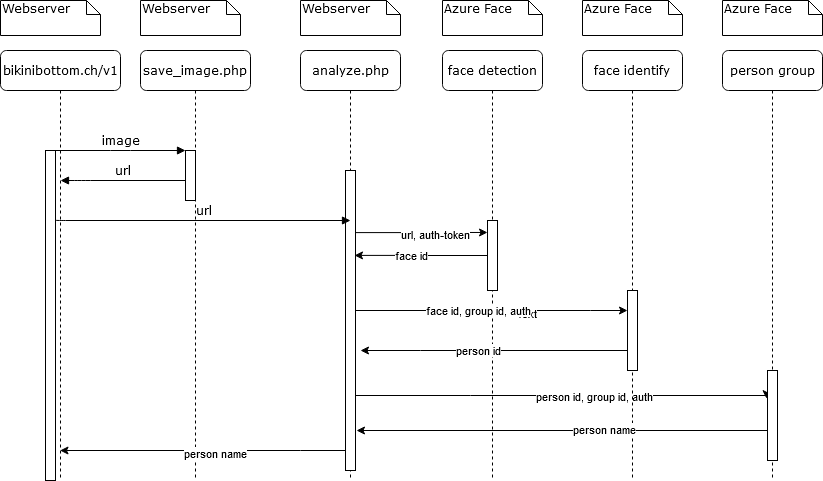

The diagram above was exported from draw.io. Its source (the exported page's mxGraphModel, read from the mxfile embedded in the PNG):
<mxGraphModel dx="2299" dy="1405" grid="1" gridSize="10" guides="1" tooltips="1" connect="1" arrows="1" fold="1" page="1" pageScale="1" pageWidth="1100" pageHeight="850" background="#ffffff" math="0" shadow="0">
  <root>
    <mxCell id="0" />
    <mxCell id="1" parent="0" />
    <mxCell id="7baba1c4bc27f4b0-2" value="save_image.php" style="shape=umlLifeline;perimeter=lifelinePerimeter;whiteSpace=wrap;html=1;container=1;collapsible=0;recursiveResize=0;outlineConnect=0;rounded=1;shadow=0;comic=0;labelBackgroundColor=none;strokeWidth=1;fontFamily=Verdana;fontSize=12;align=center;" parent="1" vertex="1">
      <mxGeometry x="230" y="120" width="110" height="430" as="geometry" />
    </mxCell>
    <mxCell id="7baba1c4bc27f4b0-10" value="" style="html=1;points=[];perimeter=orthogonalPerimeter;rounded=0;shadow=0;comic=0;labelBackgroundColor=none;strokeWidth=1;fontFamily=Verdana;fontSize=12;align=center;" parent="7baba1c4bc27f4b0-2" vertex="1">
      <mxGeometry x="45" y="100" width="10" height="50" as="geometry" />
    </mxCell>
    <mxCell id="tlTwvlstGdFb9bk0duFF-20" value="" style="edgeStyle=orthogonalEdgeStyle;rounded=0;orthogonalLoop=1;jettySize=auto;html=1;entryX=-0.1;entryY=0.313;entryDx=0;entryDy=0;entryPerimeter=0;" edge="1" parent="1" source="7baba1c4bc27f4b0-3" target="tlTwvlstGdFb9bk0duFF-21">
      <mxGeometry relative="1" as="geometry">
        <Array as="points">
          <mxPoint x="560" y="465" />
          <mxPoint x="560" y="465" />
        </Array>
      </mxGeometry>
    </mxCell>
    <mxCell id="tlTwvlstGdFb9bk0duFF-22" value="person id, group id, auth" style="edgeLabel;html=1;align=center;verticalAlign=middle;resizable=0;points=[];" vertex="1" connectable="0" parent="tlTwvlstGdFb9bk0duFF-20">
      <mxGeometry x="0.1645" relative="1" as="geometry">
        <mxPoint as="offset" />
      </mxGeometry>
    </mxCell>
    <mxCell id="7baba1c4bc27f4b0-3" value="analyze.php" style="shape=umlLifeline;perimeter=lifelinePerimeter;whiteSpace=wrap;html=1;container=1;collapsible=0;recursiveResize=0;outlineConnect=0;rounded=1;shadow=0;comic=0;labelBackgroundColor=none;strokeWidth=1;fontFamily=Verdana;fontSize=12;align=center;" parent="1" vertex="1">
      <mxGeometry x="390" y="120" width="100" height="430" as="geometry" />
    </mxCell>
    <mxCell id="7baba1c4bc27f4b0-13" value="" style="html=1;points=[];perimeter=orthogonalPerimeter;rounded=0;shadow=0;comic=0;labelBackgroundColor=none;strokeWidth=1;fontFamily=Verdana;fontSize=12;align=center;" parent="7baba1c4bc27f4b0-3" vertex="1">
      <mxGeometry x="45" y="120" width="10" height="300" as="geometry" />
    </mxCell>
    <mxCell id="7baba1c4bc27f4b0-4" value="person group" style="shape=umlLifeline;perimeter=lifelinePerimeter;whiteSpace=wrap;html=1;container=1;collapsible=0;recursiveResize=0;outlineConnect=0;rounded=1;shadow=0;comic=0;labelBackgroundColor=none;strokeWidth=1;fontFamily=Verdana;fontSize=12;align=center;" parent="1" vertex="1">
      <mxGeometry x="812" y="120" width="100" height="430" as="geometry" />
    </mxCell>
    <mxCell id="tlTwvlstGdFb9bk0duFF-21" value="" style="html=1;points=[];perimeter=orthogonalPerimeter;rounded=0;shadow=0;comic=0;labelBackgroundColor=none;strokeWidth=1;fontFamily=Verdana;fontSize=12;align=center;" vertex="1" parent="7baba1c4bc27f4b0-4">
      <mxGeometry x="45" y="320" width="10" height="90" as="geometry" />
    </mxCell>
    <mxCell id="7baba1c4bc27f4b0-5" value="face detection" style="shape=umlLifeline;perimeter=lifelinePerimeter;whiteSpace=wrap;html=1;container=1;collapsible=0;recursiveResize=0;outlineConnect=0;rounded=1;shadow=0;comic=0;labelBackgroundColor=none;strokeWidth=1;fontFamily=Verdana;fontSize=12;align=center;" parent="1" vertex="1">
      <mxGeometry x="532" y="120" width="100" height="430" as="geometry" />
    </mxCell>
    <mxCell id="tlTwvlstGdFb9bk0duFF-7" value="" style="html=1;points=[];perimeter=orthogonalPerimeter;rounded=0;shadow=0;comic=0;labelBackgroundColor=none;strokeWidth=1;fontFamily=Verdana;fontSize=12;align=center;" vertex="1" parent="7baba1c4bc27f4b0-5">
      <mxGeometry x="45" y="170" width="10" height="70" as="geometry" />
    </mxCell>
    <mxCell id="7baba1c4bc27f4b0-6" value="face identify" style="shape=umlLifeline;perimeter=lifelinePerimeter;whiteSpace=wrap;html=1;container=1;collapsible=0;recursiveResize=0;outlineConnect=0;rounded=1;shadow=0;comic=0;labelBackgroundColor=none;strokeWidth=1;fontFamily=Verdana;fontSize=12;align=center;" parent="1" vertex="1">
      <mxGeometry x="672" y="120" width="100" height="430" as="geometry" />
    </mxCell>
    <mxCell id="tlTwvlstGdFb9bk0duFF-14" value="" style="html=1;points=[];perimeter=orthogonalPerimeter;rounded=0;shadow=0;comic=0;labelBackgroundColor=none;strokeWidth=1;fontFamily=Verdana;fontSize=12;align=center;" vertex="1" parent="7baba1c4bc27f4b0-6">
      <mxGeometry x="45" y="240" width="10" height="80" as="geometry" />
    </mxCell>
    <mxCell id="7baba1c4bc27f4b0-8" value="bikinibottom.ch/v1" style="shape=umlLifeline;perimeter=lifelinePerimeter;whiteSpace=wrap;html=1;container=1;collapsible=0;recursiveResize=0;outlineConnect=0;rounded=1;shadow=0;comic=0;labelBackgroundColor=none;strokeWidth=1;fontFamily=Verdana;fontSize=12;align=center;" parent="1" vertex="1">
      <mxGeometry x="90" y="120" width="120" height="430" as="geometry" />
    </mxCell>
    <mxCell id="7baba1c4bc27f4b0-9" value="" style="html=1;points=[];perimeter=orthogonalPerimeter;rounded=0;shadow=0;comic=0;labelBackgroundColor=none;strokeWidth=1;fontFamily=Verdana;fontSize=12;align=center;" parent="7baba1c4bc27f4b0-8" vertex="1">
      <mxGeometry x="45" y="100" width="10" height="330" as="geometry" />
    </mxCell>
    <mxCell id="7baba1c4bc27f4b0-11" value="image" style="html=1;verticalAlign=bottom;endArrow=block;entryX=0;entryY=0;labelBackgroundColor=none;fontFamily=Verdana;fontSize=12;edgeStyle=elbowEdgeStyle;elbow=vertical;" parent="1" source="7baba1c4bc27f4b0-9" target="7baba1c4bc27f4b0-10" edge="1">
      <mxGeometry relative="1" as="geometry">
        <mxPoint x="210" y="230" as="sourcePoint" />
      </mxGeometry>
    </mxCell>
    <mxCell id="7baba1c4bc27f4b0-14" value="url" style="html=1;verticalAlign=bottom;endArrow=block;labelBackgroundColor=none;fontFamily=Verdana;fontSize=12;edgeStyle=elbowEdgeStyle;elbow=vertical;" parent="1" source="7baba1c4bc27f4b0-10" edge="1">
      <mxGeometry relative="1" as="geometry">
        <mxPoint x="360" y="240" as="sourcePoint" />
        <mxPoint x="150" y="250" as="targetPoint" />
        <Array as="points">
          <mxPoint x="170" y="250" />
          <mxPoint x="140" y="250" />
        </Array>
      </mxGeometry>
    </mxCell>
    <mxCell id="7baba1c4bc27f4b0-40" value="Webserver" style="shape=note;whiteSpace=wrap;html=1;size=14;verticalAlign=top;align=left;spacingTop=-6;rounded=0;shadow=0;comic=0;labelBackgroundColor=none;strokeWidth=1;fontFamily=Verdana;fontSize=12" parent="1" vertex="1">
      <mxGeometry x="90" y="70" width="100" height="35" as="geometry" />
    </mxCell>
    <mxCell id="7baba1c4bc27f4b0-41" value="Webserver" style="shape=note;whiteSpace=wrap;html=1;size=14;verticalAlign=top;align=left;spacingTop=-6;rounded=0;shadow=0;comic=0;labelBackgroundColor=none;strokeWidth=1;fontFamily=Verdana;fontSize=12" parent="1" vertex="1">
      <mxGeometry x="230" y="70" width="100" height="35" as="geometry" />
    </mxCell>
    <mxCell id="7baba1c4bc27f4b0-42" value="Webserver" style="shape=note;whiteSpace=wrap;html=1;size=14;verticalAlign=top;align=left;spacingTop=-6;rounded=0;shadow=0;comic=0;labelBackgroundColor=none;strokeWidth=1;fontFamily=Verdana;fontSize=12" parent="1" vertex="1">
      <mxGeometry x="390" y="70" width="100" height="35" as="geometry" />
    </mxCell>
    <mxCell id="7baba1c4bc27f4b0-43" value="Azure Face" style="shape=note;whiteSpace=wrap;html=1;size=14;verticalAlign=top;align=left;spacingTop=-6;rounded=0;shadow=0;comic=0;labelBackgroundColor=none;strokeWidth=1;fontFamily=Verdana;fontSize=12" parent="1" vertex="1">
      <mxGeometry x="812" y="70" width="100" height="35" as="geometry" />
    </mxCell>
    <mxCell id="7baba1c4bc27f4b0-44" value="Azure Face" style="shape=note;whiteSpace=wrap;html=1;size=14;verticalAlign=top;align=left;spacingTop=-6;rounded=0;shadow=0;comic=0;labelBackgroundColor=none;strokeWidth=1;fontFamily=Verdana;fontSize=12" parent="1" vertex="1">
      <mxGeometry x="532" y="70" width="100" height="35" as="geometry" />
    </mxCell>
    <mxCell id="7baba1c4bc27f4b0-45" value="Azure Face" style="shape=note;whiteSpace=wrap;html=1;size=14;verticalAlign=top;align=left;spacingTop=-6;rounded=0;shadow=0;comic=0;labelBackgroundColor=none;strokeWidth=1;fontFamily=Verdana;fontSize=12" parent="1" vertex="1">
      <mxGeometry x="672" y="70" width="100" height="35" as="geometry" />
    </mxCell>
    <mxCell id="tlTwvlstGdFb9bk0duFF-3" value="url" style="html=1;verticalAlign=bottom;endArrow=block;labelBackgroundColor=none;fontFamily=Verdana;fontSize=12;edgeStyle=elbowEdgeStyle;elbow=vertical;" edge="1" parent="1">
      <mxGeometry relative="1" as="geometry">
        <mxPoint x="145" y="289.5" as="sourcePoint" />
        <mxPoint x="440" y="290" as="targetPoint" />
      </mxGeometry>
    </mxCell>
    <mxCell id="tlTwvlstGdFb9bk0duFF-5" value="" style="edgeStyle=orthogonalEdgeStyle;rounded=0;orthogonalLoop=1;jettySize=auto;html=1;" edge="1" parent="1" source="7baba1c4bc27f4b0-13" target="7baba1c4bc27f4b0-8">
      <mxGeometry relative="1" as="geometry">
        <Array as="points">
          <mxPoint x="390" y="520" />
          <mxPoint x="390" y="520" />
        </Array>
      </mxGeometry>
    </mxCell>
    <mxCell id="tlTwvlstGdFb9bk0duFF-6" value="person name" style="edgeLabel;html=1;align=center;verticalAlign=middle;resizable=0;points=[];" vertex="1" connectable="0" parent="tlTwvlstGdFb9bk0duFF-5">
      <mxGeometry x="0.4552" y="77" relative="1" as="geometry">
        <mxPoint x="77" y="-75" as="offset" />
      </mxGeometry>
    </mxCell>
    <mxCell id="tlTwvlstGdFb9bk0duFF-8" value="" style="edgeStyle=orthogonalEdgeStyle;rounded=0;orthogonalLoop=1;jettySize=auto;html=1;exitX=1;exitY=0.207;exitDx=0;exitDy=0;exitPerimeter=0;entryX=0;entryY=0.171;entryDx=0;entryDy=0;entryPerimeter=0;" edge="1" parent="1" source="7baba1c4bc27f4b0-13" target="tlTwvlstGdFb9bk0duFF-7">
      <mxGeometry relative="1" as="geometry">
        <mxPoint x="450" y="302" as="sourcePoint" />
        <Array as="points" />
      </mxGeometry>
    </mxCell>
    <mxCell id="tlTwvlstGdFb9bk0duFF-9" value="url, auth-token" style="edgeLabel;html=1;align=center;verticalAlign=middle;resizable=0;points=[];" vertex="1" connectable="0" parent="tlTwvlstGdFb9bk0duFF-8">
      <mxGeometry x="0.2074" y="-2" relative="1" as="geometry">
        <mxPoint as="offset" />
      </mxGeometry>
    </mxCell>
    <mxCell id="tlTwvlstGdFb9bk0duFF-11" value="" style="edgeStyle=orthogonalEdgeStyle;rounded=0;orthogonalLoop=1;jettySize=auto;html=1;entryX=0.9;entryY=0.283;entryDx=0;entryDy=0;entryPerimeter=0;" edge="1" parent="1" source="tlTwvlstGdFb9bk0duFF-7" target="7baba1c4bc27f4b0-13">
      <mxGeometry relative="1" as="geometry">
        <mxPoint x="444" y="325" as="targetPoint" />
        <Array as="points" />
      </mxGeometry>
    </mxCell>
    <mxCell id="tlTwvlstGdFb9bk0duFF-13" value="face id" style="edgeLabel;html=1;align=center;verticalAlign=middle;resizable=0;points=[];" vertex="1" connectable="0" parent="tlTwvlstGdFb9bk0duFF-11">
      <mxGeometry x="0.1513" relative="1" as="geometry">
        <mxPoint as="offset" />
      </mxGeometry>
    </mxCell>
    <mxCell id="tlTwvlstGdFb9bk0duFF-18" value="" style="edgeStyle=orthogonalEdgeStyle;rounded=0;orthogonalLoop=1;jettySize=auto;html=1;" edge="1" parent="1" source="tlTwvlstGdFb9bk0duFF-14">
      <mxGeometry relative="1" as="geometry">
        <mxPoint x="450" y="420" as="targetPoint" />
        <Array as="points">
          <mxPoint x="510" y="420" />
          <mxPoint x="510" y="420" />
        </Array>
      </mxGeometry>
    </mxCell>
    <mxCell id="tlTwvlstGdFb9bk0duFF-19" value="person id" style="edgeLabel;html=1;align=center;verticalAlign=middle;resizable=0;points=[];" vertex="1" connectable="0" parent="tlTwvlstGdFb9bk0duFF-18">
      <mxGeometry x="0.1266" y="-1" relative="1" as="geometry">
        <mxPoint as="offset" />
      </mxGeometry>
    </mxCell>
    <mxCell id="tlTwvlstGdFb9bk0duFF-15" value="" style="edgeStyle=orthogonalEdgeStyle;rounded=0;orthogonalLoop=1;jettySize=auto;html=1;" edge="1" parent="1" source="7baba1c4bc27f4b0-13" target="tlTwvlstGdFb9bk0duFF-14">
      <mxGeometry relative="1" as="geometry">
        <Array as="points">
          <mxPoint x="680" y="380" />
          <mxPoint x="680" y="380" />
        </Array>
      </mxGeometry>
    </mxCell>
    <mxCell id="tlTwvlstGdFb9bk0duFF-16" value="Text" style="edgeLabel;html=1;align=center;verticalAlign=middle;resizable=0;points=[];" vertex="1" connectable="0" parent="tlTwvlstGdFb9bk0duFF-15">
      <mxGeometry x="0.7736" y="-71" relative="1" as="geometry">
        <mxPoint x="-71" y="-69" as="offset" />
      </mxGeometry>
    </mxCell>
    <mxCell id="tlTwvlstGdFb9bk0duFF-17" value="face id, group id, auth" style="edgeLabel;html=1;align=center;verticalAlign=middle;resizable=0;points=[];" vertex="1" connectable="0" parent="tlTwvlstGdFb9bk0duFF-15">
      <mxGeometry x="0.7736" y="119" relative="1" as="geometry">
        <mxPoint x="-119" y="118" as="offset" />
      </mxGeometry>
    </mxCell>
    <mxCell id="tlTwvlstGdFb9bk0duFF-24" value="" style="edgeStyle=orthogonalEdgeStyle;rounded=0;orthogonalLoop=1;jettySize=auto;html=1;" edge="1" parent="1" source="tlTwvlstGdFb9bk0duFF-21">
      <mxGeometry relative="1" as="geometry">
        <mxPoint x="446" y="500" as="targetPoint" />
        <Array as="points">
          <mxPoint x="446" y="500" />
        </Array>
      </mxGeometry>
    </mxCell>
    <mxCell id="tlTwvlstGdFb9bk0duFF-25" value="person name" style="edgeLabel;html=1;align=center;verticalAlign=middle;resizable=0;points=[];" vertex="1" connectable="0" parent="tlTwvlstGdFb9bk0duFF-24">
      <mxGeometry x="-0.2019" y="-2" relative="1" as="geometry">
        <mxPoint as="offset" />
      </mxGeometry>
    </mxCell>
  </root>
</mxGraphModel>